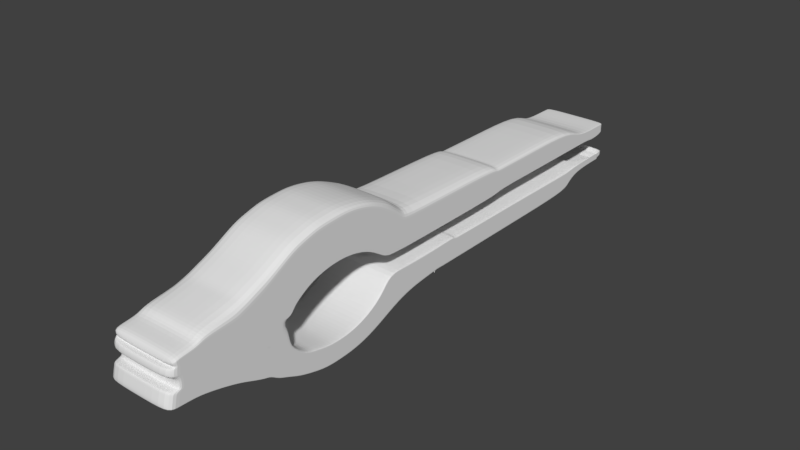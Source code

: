 # Source: relayNude.blend  (saved by Blender 2.79.0; exported with 4.5.12 LTS)
import bpy
from mathutils import Matrix  # noqa: F401  (used for matrix-valued properties, if any)

bpy.ops.wm.read_factory_settings(use_empty=True)
scene = bpy.context.scene
scene.name = 'Scene'

# ---- collections
col_collection_1 = bpy.data.collections.new('Collection 1'); scene.collection.children.link(col_collection_1)

# ---- world
world_world = bpy.data.worlds.new('World'); scene.world = world_world
world_world.color = (0.05088, 0.05088, 0.05088)
world_world.use_sun_shadow = False
world_world.sun_shadow_jitter_overblur = 0.0
world_world.cycles.sampling_method = 'MANUAL'

# ---- meshes
me_cube_005 = bpy.data.meshes.new('Cube.005')
me_cube_005.from_pydata([(0.0, -0.9868, -0.2917), (0.0, -0.955, 0.2722), (0.0, 0.9239, -0.2677), (0.0, 0.9216, 0.275), (0.4994, -0.9868, -0.2917), (0.4994, -0.955, 0.2722), (0.4994, 0.9239, -0.2677), (0.4994, 0.9216, 0.275), (0.0, -0.1185, -0.6327), (0.0, -0.1194, 0.5746), (0.4994, -0.1185, -0.6327), (0.4994, -0.1194, 0.5746), (0.0, -0.6607, -0.6457), (0.4994, -0.6484, 0.7222), (0.0, -0.6484, 0.7222), (0.4994, -0.6607, -0.6457), (0.0, -0.9006, -0.3111), (0.4994, -0.8834, 0.3422), (0.0, -0.8834, 0.3422), (0.4994, -0.9006, -0.3111), (0.0, -0.9621, -0.3217), (0.4994, -0.9463, 0.3223), (0.0, -0.9463, 0.3223), (0.4994, -0.9621, -0.3217), (0.0, 0.296, 0.4895), (0.4994, 0.3861, -0.5679), (0.0, 0.3861, -0.5679), (0.4994, 0.296, 0.4895), (0.0, 0.7106, 0.4928), (0.4994, 0.6888, -0.5582), (0.0, 0.6888, -0.5582), (0.4994, 0.7106, 0.4928), (0.0, 0.7721, 0.2766), (0.4994, 0.7635, -0.3066), (0.0, 0.7635, -0.3066), (0.4994, 0.7721, 0.2766), (0.0, 0.9088, 0.2789), (0.4994, 0.9132, -0.2694), (0.0, 0.9132, -0.2694), (0.4994, 0.9088, 0.2789), (0.0, 0.8969, -0.3092), (0.4994, 0.8854, 0.2803), (0.0, 0.8854, 0.2803), (0.4994, 0.8969, -0.3092), (0.0, -0.9509, -0.07746), (0.0, -0.9626, 0.05989), (0.0, 0.924, 0.1768), (0.0, 0.9316, -0.1983), (0.4994, 0.924, 0.1768), (0.4994, 0.9316, -0.1983), (0.4994, -0.9626, 0.05989), (0.4994, -0.9509, -0.07746), (0.4994, -0.1189, 0.06358), (0.4994, -0.1316, -0.1913), (0.4994, -0.5837, 0.003166), (0.4994, -0.5925, -0.1439), (0.4994, -0.8943, 0.05846), (0.4994, -0.8982, -0.07412), (0.4994, -0.9361, 0.06683), (0.4994, -0.9357, -0.08457), (0.4994, 0.3083, 0.09886), (0.4994, 0.4002, -0.2056), (0.4994, 0.704, 0.1028), (0.4994, 0.6918, -0.2112), (0.4994, 0.7729, 0.1035), (0.4994, 0.7688, -0.1979), (0.4994, 0.9088, 0.142), (0.4994, 0.9132, -0.1951), (0.4994, 0.8854, 0.1016), (0.4994, 0.8968, -0.2007), (0.0, -0.9708, 0.1774), (0.0, 0.9239, 0.2357), (0.4994, 0.9239, 0.2357), (0.4994, -0.9708, 0.1774), (0.4994, -0.1141, 0.2456), (0.4994, -0.6117, 0.3768), (0.4994, -0.8984, 0.1725), (0.4994, -0.9381, 0.1734), (0.4994, 0.3141, 0.2556), (0.4994, 0.7124, 0.2372), (0.4994, 0.7668, 0.2369), (0.4994, 0.9089, 0.237), (0.4994, 0.8854, 0.236), (0.0, 0.2473, -0.5712), (0.4994, 0.2757, 0.5705), (0.0, 0.2757, 0.5705), (0.4994, 0.2473, -0.5712), (0.4994, 0.2616, -0.2113), (0.4994, 0.3001, 0.06931), (0.4994, 0.3119, 0.2085), (0.0, -0.5598, 0.9291), (0.0, -0.473, 1.037), (0.0, -0.3798, 1.066), (0.0, -0.2895, 1.005), (0.0, -0.1942, 0.8341), (0.4994, -0.5647, -0.8779), (0.4994, -0.4617, -0.9936), (0.4994, -0.3693, -0.9934), (0.4994, -0.2466, -0.86), (0.4994, -0.2033, -0.7686), (0.0, -0.2033, -0.7686), (0.0, -0.2466, -0.86), (0.0, -0.3693, -0.9934), (0.0, -0.4617, -0.9936), (0.0, -0.5647, -0.8779), (0.4994, -0.1942, 0.8341), (0.4994, -0.2895, 1.005), (0.4994, -0.3798, 1.066), (0.4994, -0.473, 1.037), (0.4994, -0.5598, 0.9291), (0.4994, -0.2052, -0.1856), (0.4994, -0.2362, -0.4029), (0.4994, -0.356, -0.6616), (0.4994, -0.449, -0.6716), (0.4994, -0.5334, -0.582), (0.4994, -0.2186, 0.08444), (0.4994, -0.3183, 0.3527), (0.4994, -0.3798, 0.3966), (0.4994, -0.4757, 0.3446), (0.4994, -0.5613, 0.139), (0.4994, -0.2196, 0.4403), (0.4994, -0.3136, 0.6561), (0.4994, -0.3653, 0.705), (0.4994, -0.4783, 0.6818), (0.4994, -0.5514, 0.5726), (0.0, 0.9309, -0.2209), (0.0, 0.9274, -0.2443), (0.4994, 0.9309, -0.2209), (0.4994, 0.9274, -0.2443), (0.4994, -0.9782, -0.08033), (0.4994, -0.9875, -0.2385), (0.4994, -0.1272, -0.3385), (0.4994, -0.1229, -0.4856), (0.4994, -0.6516, -0.3067), (0.4994, -0.6648, -0.5623), (0.4994, -0.8993, -0.1371), (0.4994, -0.9, -0.2654), (0.4994, -0.95, -0.1421), (0.4994, -0.955, -0.2536), (0.4994, 0.396, -0.3279), (0.4994, 0.3915, -0.4501), (0.4994, 0.6836, -0.3482), (0.4994, 0.6989, -0.4584), (0.4994, 0.7746, -0.231), (0.4994, 0.7608, -0.2895), (0.4994, 0.9132, -0.2266), (0.4994, 0.9133, -0.2509), (0.4994, 0.8969, -0.2336), (0.4994, 0.8989, -0.2748), (0.0, -0.9875, -0.2385), (0.0, -0.9782, -0.08033), (0.4994, 0.2568, -0.3312), (0.4994, 0.2521, -0.4512), (0.4994, -0.1842, -0.2208), (0.4994, -0.203, -0.6572), (0.4994, -0.2205, -0.4852), (0.4994, -0.2393, -0.7352), (0.4994, -0.3634, -0.7737), (0.4994, -0.3623, -0.9168), (0.4994, -0.4559, -0.782), (0.4994, -0.4592, -0.938), (0.4994, -0.5574, -0.7001), (0.4994, -0.5603, -0.8055), (0.0, 0.923, 0.2167), (0.4994, 0.923, 0.2167), (0.4994, -0.9744, 0.09024), (0.4994, -0.1173, 0.111), (0.4994, -0.5949, 0.08227), (0.4994, -0.8951, 0.1019), (0.4994, -0.9412, 0.09684), (0.4994, 0.3125, 0.1697), (0.4994, 0.7121, 0.2069), (0.4994, 0.7668, 0.214), (0.4994, 0.9086, 0.2145), (0.4994, 0.8852, 0.215), (0.0, -0.9744, 0.09024), (0.4994, 0.2981, 0.1216), (0.4994, -0.2194, 0.1252), (0.4994, -0.3205, 0.4093), (0.4994, -0.3784, 0.448), (0.4994, -0.4809, 0.4096), (0.4994, -0.5693, 0.2076), (0.0, -0.8739, 0.4212), (0.0, -0.7404, 0.5477), (0.4994, -0.844, -0.3647), (0.4994, -0.7088, -0.5633), (0.0, -0.7088, -0.5633), (0.0, -0.844, -0.3647), (0.4994, -0.7404, 0.5477), (0.4994, -0.8739, 0.4212), (0.4994, -0.6612, -0.07164), (0.4994, -0.8353, -0.07539), (0.4994, -0.6627, 0.03554), (0.4994, -0.8343, 0.06458), (0.4994, -0.6607, 0.2042), (0.4994, -0.8506, 0.2021), (0.4994, -0.7078, -0.5343), (0.4994, -0.8451, -0.3172), (0.4994, -0.6635, -0.1327), (0.4994, -0.8371, -0.1373), (0.4994, -0.6617, 0.1251), (0.4994, -0.8358, 0.116), (0.0, 0.924, 0.1768), (0.0, 0.9316, -0.1983), (0.0, -0.1189, 0.06358), (0.0, -0.1316, -0.1913), (0.0, -0.5837, 0.003166), (0.4994, -0.5925, -0.1439), (0.0, 0.3083, 0.09886), (0.0, 0.4002, -0.2056), (0.0, 0.704, 0.1028), (0.0, 0.6918, -0.2112), (0.0, 0.7729, 0.1035), (0.0, 0.7688, -0.1979), (0.0, 0.2616, -0.2113), (0.0, 0.3001, 0.06931), (0.0, -0.2052, -0.1856), (0.0, -0.2362, -0.4029), (0.0, -0.356, -0.6616), (0.0, -0.449, -0.6716), (0.0, -0.5334, -0.582), (0.0, -0.2186, 0.08444), (0.0, -0.3183, 0.3527), (0.0, -0.3798, 0.3966), (0.0, -0.4757, 0.3446), (0.0, -0.5613, 0.139), (0.0, -0.9496, 0.03535), (0.4994, -0.9496, 0.03535), (0.4994, -0.5938, -0.0788), (0.4994, -0.8963, -0.007716), (0.4994, -0.936, 0.005208), (0.4994, -0.6619, -0.01796), (0.4994, -0.8348, -0.005287), (0.2103, -0.5938, -0.0788), (0.0, -0.6069, -0.7756), (0.4994, -0.6069, -0.7756), (0.4994, -0.5755, -0.4139), (0.4994, -0.6115, -0.7132), (0.4994, -0.6127, -0.5215), (0.2107, -0.5755, -0.4139), (0.0, -0.5164, 0.983), (0.4994, -0.5164, 0.983), (0.4994, -0.5205, 0.2651), (0.4994, -0.5148, 0.6272), (0.4994, -0.5255, 0.3319), (0.0, -0.5205, 0.2651), (0.0, -0.9499, 0.1867), (0.0, -0.9599, 0.2147), (0.0, 0.9235, 0.2663), (0.0, 0.9236, 0.2601), (0.4994, 0.9235, 0.2663), (0.4994, 0.9236, 0.2601), (0.4994, -0.9599, 0.2147), (0.4994, -0.9499, 0.1867), (0.4994, -0.1193, 0.4482), (0.4994, -0.1184, 0.3953), (0.4994, -0.6516, 0.5569), (0.4994, -0.6538, 0.4249), (0.4994, -0.8884, 0.2856), (0.4994, -0.8934, 0.2291), (0.4994, -0.9467, 0.2732), (0.4994, -0.9472, 0.224), (0.4994, 0.2981, 0.4244), (0.4994, 0.3062, 0.3795), (0.4994, 0.7095, 0.4278), (0.4994, 0.7295, 0.3099), (0.4994, 0.7652, 0.2681), (0.4994, 0.7649, 0.2647), (0.4994, 0.9086, 0.2675), (0.4994, 0.9087, 0.2632), (0.4994, 0.8854, 0.2696), (0.4994, 0.8854, 0.2637), (0.4994, 0.281, 0.4498), (0.4994, 0.2837, 0.3783), (0.4994, -0.2088, 0.6956), (0.4994, -0.2116, 0.6433), (0.4994, -0.2955, 0.8989), (0.4994, -0.2967, 0.834), (0.4994, -0.3474, 0.9482), (0.4994, -0.3507, 0.8804), (0.4994, -0.4747, 0.9185), (0.4994, -0.4765, 0.8001), (0.4994, -0.557, 0.8103), (0.4994, -0.5542, 0.6914), (0.4994, -0.7082, 0.442), (0.4994, -0.676, 0.3364), (0.4994, -0.8593, 0.3296), (0.4994, -0.8581, 0.2703), (0.4994, -0.5159, 0.8644), (0.4994, -0.5153, 0.7458), (0.0, -0.426, 1.052), (0.4994, -0.426, 1.052), (0.4994, -0.4274, 0.3852), (0.4994, -0.4214, 0.6935), (0.4994, -0.4277, 0.4468), (0.0, -0.4274, 0.3852), (0.4994, -0.4132, 0.8405), (0.4994, -0.4107, 0.9335), (0.0, -0.2419, 0.9196), (0.4994, -0.2419, 0.9196), (0.4994, -0.2628, 0.2428), (0.4994, -0.2648, 0.5751), (0.4994, -0.268, 0.3076), (0.0, -0.2628, 0.2428), (0.4994, -0.2526, 0.7548), (0.4994, -0.2484, 0.8269), (0.0, -0.1676, 0.7419), (0.4994, -0.1676, 0.7419), (0.4994, -0.1832, 0.07703), (0.4994, -0.1839, 0.2556), (0.4994, -0.1831, 0.1202), (0.0, -0.1832, 0.07703), (0.4994, -0.1752, 0.5074), (0.4994, -0.1726, 0.5619), (0.0, -0.1435, 0.6582), (0.4994, -0.1435, 0.6582), (0.4994, -0.1511, 0.07031), (0.4994, -0.1496, 0.2533), (0.4994, -0.1502, 0.1156), (0.0, -0.1511, 0.07031), (0.4994, -0.1496, 0.3967), (0.4994, -0.1424, 0.4432), (0.0, -0.8294, 0.4633), (0.0, -0.7849, 0.5055), (0.4994, -0.7991, -0.4169), (0.4994, -0.7603, -0.4709), (0.0, -0.7603, -0.4709), (0.0, -0.7991, -0.4169), (0.4994, -0.7849, 0.5055), (0.4994, -0.8294, 0.4633), (0.4994, -0.7391, -0.06608), (0.4994, -0.7862, -0.08227), (0.4994, -0.7398, 0.05204), (0.4994, -0.7861, 0.04677), (0.4994, -0.7466, 0.2045), (0.4994, -0.7857, 0.2051), (0.4994, -0.76, -0.4357), (0.4994, -0.7995, -0.3756), (0.4994, -0.7408, -0.1306), (0.4994, -0.7886, -0.1397), (0.4994, -0.7397, 0.1288), (0.4994, -0.7868, 0.1109), (0.4994, -0.7395, -0.006919), (0.4994, -0.7862, -0.01764), (0.4994, -0.7505, 0.2809), (0.4994, -0.8008, 0.2882), (0.4994, -0.75, 0.3436), (0.4994, -0.8004, 0.342), (0.0, -0.6853, 0.6521), (0.4994, -0.6826, -0.607), (0.0, -0.6826, -0.607), (0.4994, -0.6853, 0.6521), (0.4994, -0.6172, -0.1128), (0.4994, -0.6164, -0.00456), (0.4994, -0.6409, 0.2184), (0.4994, -0.6841, -0.5723), (0.4994, -0.6638, -0.2074), (0.4994, -0.6217, 0.09945), (0.4994, -0.6186, -0.02862), (0.4994, -0.6548, 0.3528), (0.4994, -0.6744, 0.5108), (0.4994, -0.6041, 0.8257), (0.4994, -0.5725, 0.07106), (0.4994, -0.5816, 0.4747), (0.0, -0.6041, 0.8257), (0.4994, -0.5821, 0.1449), (0.0, -0.5725, 0.07106), (0.4994, -0.604, 0.5581), (0.4994, -0.6043, 0.6836), (0.4994, -0.3122, -0.9644), (0.0, -0.3122, -0.9644), (0.4994, -0.296, -0.5769), (0.4994, -0.3001, -0.8478), (0.4994, -0.2915, -0.6754), (0.0, -0.296, -0.5769), (0.4994, -0.5144, -0.9455), (0.0, -0.5144, -0.9455), (0.4994, -0.4912, -0.6268), (0.4994, -0.5098, -0.8717), (0.4994, -0.5067, -0.7411), (0.0, -0.4912, -0.6268), (0.4994, -0.415, -0.9963), (0.0, -0.415, -0.9963), (0.4994, -0.4075, -0.682), (0.4994, -0.4133, -0.9344), (0.4994, -0.4125, -0.782), (0.0, -0.4075, -0.682), (0.0, -0.6354, -0.7308), (0.4994, -0.5834, -0.3212), (0.4994, -0.637, -0.667), (0.4994, -0.6367, -0.4091), (0.3161, -0.5834, -0.3212), (0.4994, -0.6354, -0.7308), (0.0, -0.7627, 0.5266), (0.4994, -0.7326, -0.5213), (0.0, -0.7326, -0.5213), (0.4994, -0.7627, 0.5266), (0.4994, -0.6945, -0.07137), (0.4994, -0.6956, 0.04128), (0.4994, -0.7037, 0.2043), (0.4994, -0.7319, -0.4892), (0.4994, -0.6974, -0.1324), (0.4994, -0.695, 0.1244), (0.4994, -0.695, -0.01495), (0.4994, -0.7133, 0.3086), (0.4994, -0.7291, 0.3928), (0.0, -0.9715, -0.07962), (0.0, -0.9624, -0.07867), (0.0, 0.933, -0.2074), (0.0, 0.9318, -0.2152), (0.4994, 0.933, -0.2074), (0.4994, 0.9318, -0.2152), (0.4994, -0.9624, -0.07867), (0.4994, -0.9715, -0.07962), (0.4994, -0.1266, -0.2607), (0.4994, -0.1251, -0.3098), (0.4994, -0.6168, -0.2615), (0.4994, -0.6369, -0.2875), (0.4994, -0.8987, -0.1007), (0.4994, -0.899, -0.1217), (0.4994, -0.9417, -0.1088), (0.4994, -0.9465, -0.128), (0.4994, 0.4001, -0.2656), (0.4994, 0.3983, -0.3049), (0.4994, 0.6849, -0.291), (0.4994, 0.6842, -0.3189), (0.4994, 0.7724, -0.2139), (0.4994, 0.7747, -0.222), (0.4994, 0.9132, -0.2118), (0.4994, 0.9132, -0.2203), (0.4994, 0.8969, -0.2118), (0.4994, 0.8969, -0.2244), (0.4994, 0.2596, -0.2618), (0.4994, 0.258, -0.3018), (0.4994, -0.1964, -0.2004), (0.4994, -0.1894, -0.2121), (0.4994, -0.2296, -0.4376), (0.4994, -0.2244, -0.465), (0.4994, -0.3595, -0.7072), (0.4994, -0.3617, -0.7455), (0.4994, -0.4519, -0.7181), (0.4994, -0.4542, -0.7549), (0.4994, -0.5435, -0.6318), (0.4994, -0.5515, -0.6711), (0.4994, -0.6622, -0.0932), (0.4994, -0.6629, -0.1202), (0.4994, -0.8354, -0.103), (0.4994, -0.837, -0.1212), (0.4994, -0.5912, -0.4593), (0.4994, -0.6036, -0.4951), (0.4994, -0.7398, -0.08964), (0.4994, -0.7404, -0.1168), (0.4994, -0.7867, -0.1078), (0.4994, -0.7884, -0.1248), (0.4994, -0.6358, -0.1846), (0.4994, -0.6488, -0.1997), (0.4994, -0.2941, -0.6184), (0.4994, -0.2926, -0.6513), (0.4994, -0.4977, -0.6749), (0.4994, -0.5029, -0.713), (0.4994, -0.4086, -0.7169), (0.4994, -0.4109, -0.7544), (0.4994, -0.6059, -0.3582), (0.4994, -0.6237, -0.3875), (0.4994, -0.6953, -0.09393), (0.4994, -0.6969, -0.1193), (0.0, 0.03928, -0.5711), (0.0, 0.001197, -0.5658), (0.0, -0.009636, -0.5753), (0.4994, 0.09646, -0.2016), (0.4994, 0.08558, -0.1836), (0.4994, -0.009823, -0.1865), (0.4994, -0.009636, -0.5753), (0.4994, 0.001197, -0.5658), (0.4994, 0.03928, -0.5711), (0.4994, 0.03971, -0.4592), (0.4994, 0.0006322, -0.4605), (0.4994, -0.007664, -0.4779), (0.4994, 0.07483, -0.3341), (0.4994, 0.04819, -0.331), (0.4994, -0.008262, -0.3362), (0.0, 0.09646, -0.2016), (0.0, 0.08558, -0.1836), (0.0, -0.009823, -0.1865), (0.4994, 0.08489, -0.296), (0.4994, 0.07299, -0.2554), (0.4994, -0.005433, -0.3096), (0.4994, 0.09649, -0.2587), (0.4994, 0.08501, -0.2203), (0.4994, -0.005953, -0.2633), (0.4994, 0.4667, 0.4897), (0.4994, 0.3154, 0.4873), (0.0, 0.3154, 0.4873), (0.0, 0.4667, 0.4897), (0.4994, 0.5163, 0.09937), (0.4994, 0.3689, 0.09946), (0.4994, 0.5197, 0.2465), (0.4994, 0.3725, 0.2426), (0.4994, 0.5168, 0.1965), (0.4994, 0.3731, 0.2059), (0.0, 0.5163, 0.09937), (0.0, 0.3689, 0.09946), (0.4994, 0.4855, 0.318), (0.4994, 0.326, 0.344), (0.4994, 0.4727, 0.4191), (0.4994, 0.317, 0.4222), (0.4994, 0.328, 0.4906), (0.0, 0.328, 0.4906), (0.4994, 0.3865, 0.1029), (0.4994, 0.3901, 0.2413), (0.4994, 0.3901, 0.2056), (0.0, 0.3865, 0.1029), (0.4994, 0.3627, 0.3198), (0.4994, 0.3318, 0.4227), (0.0, 0.9237, 0.2532), (0.4994, 0.9237, 0.2532), (0.4994, -0.959, 0.1826), (0.4994, -0.1165, 0.3301), (0.4994, -0.6355, 0.4039), (0.4994, -0.8956, 0.2044), (0.4994, -0.9432, 0.202), (0.4994, 0.3235, 0.3107), (0.4994, 0.7222, 0.2804), (0.4994, 0.7649, 0.2576), (0.4994, 0.9087, 0.2533), (0.4994, 0.8854, 0.2586), (0.4994, 0.2995, 0.315), (0.4994, -0.2151, 0.555), (0.4994, -0.304, 0.7565), (0.4994, -0.3571, 0.8041), (0.4994, -0.4773, 0.7486), (0.4994, -0.553, 0.6397), (0.4994, -0.6694, 0.2789), (0.4994, -0.8548, 0.2406), (0.4994, -0.5151, 0.6942), (0.0, -0.959, 0.1826), (0.4994, -0.4168, 0.7765), (0.4994, -0.2579, 0.6766), (0.4994, -0.179, 0.3978), (0.4994, -0.1577, 0.3325), (0.4994, -0.7488, 0.2476), (0.4994, -0.7942, 0.252), (0.4994, -0.6487, 0.2943), (0.4994, -0.5942, 0.5218), (0.4994, -0.7091, 0.2632), (0.4994, 0.5022, 0.288), (0.4994, 0.3457, 0.2895), (0.4994, 0.3776, 0.2814), (0.4994, 0.8969, -0.3092), (0.0, 0.8969, -0.3092), (0.4994, 0.8989, -0.2748), (0.4994, 0.8969, -0.2244), (0.4994, 0.8969, -0.2336), (0.4994, 0.8968, -0.2007), (0.4994, 0.8969, -0.2118), (0.0, 0.9238, 0.2495), (0.4994, 0.9238, 0.2495), (0.4994, -0.9638, 0.1805), (0.4994, -0.1155, 0.2956), (0.4994, -0.6258, 0.3929), (0.4994, -0.8967, 0.1914), (0.4994, -0.9411, 0.1903), (0.4994, 0.326, 0.2831), (0.4994, 0.7182, 0.2628), (0.4994, 0.7648, 0.2536), (0.4994, 0.9087, 0.248), (0.4994, 0.8853, 0.2521), (0.4994, 0.2995, 0.2812), (0.4994, -0.2169, 0.5081), (0.4994, -0.3079, 0.7155), (0.4994, -0.3604, 0.7636), (0.4994, -0.4777, 0.7213), (0.4994, -0.5523, 0.6123), (0.4994, -0.6658, 0.2484), (0.4994, -0.8531, 0.2249), (0.4994, -0.515, 0.6668), (0.4994, -0.4187, 0.7426), (0.4994, -0.2607, 0.6351), (0.4994, -0.181, 0.3397), (0.4994, -0.1577, 0.2994), (0.4994, -0.7479, 0.23), (0.4994, -0.7907, 0.2328), (0.4994, -0.6455, 0.2633), (0.4994, -0.5891, 0.5026), (0.4994, -0.7069, 0.2392), (0.4994, 0.5093, 0.2711), (0.4994, 0.3566, 0.2704), (0.4994, 0.3827, 0.265), (0.0, -0.9638, 0.1805), (0.0, 0.9238, 0.1893), (0.4994, 0.9238, 0.1893), (0.4994, -0.9688, 0.0759), (0.4994, -0.1181, 0.0886), (0.4994, -0.5896, 0.04489), (0.4994, -0.8947, 0.08135), (0.4994, -0.9388, 0.08266), (0.4994, 0.31, 0.1427), (0.4994, 0.7084, 0.1513), (0.4994, 0.7717, 0.1504), (0.4994, 0.9088, 0.16), (0.4994, 0.8855, 0.1493), (0.4994, 0.2991, 0.09686), (0.4994, -0.219, 0.1059), (0.4994, -0.3195, 0.3825), (0.4994, -0.3791, 0.4237), (0.4994, -0.4784, 0.3789), (0.4994, -0.5655, 0.1751), (0.0, -0.9688, 0.0759), (0.4994, -0.6617, 0.08572), (0.4994, -0.8351, 0.09168), (0.4994, -0.5231, 0.3003), (0.4994, -0.4276, 0.4177), (0.4994, -0.2655, 0.2769), (0.4994, -0.1831, 0.09977), (0.4994, -0.1506, 0.09418), (0.4994, -0.7397, 0.09255), (0.4994, -0.7865, 0.08058), (0.4994, -0.6188, 0.06009), (0.4994, -0.5776, 0.11), (0.4994, -0.6953, 0.08514), (0.4994, 0.5164, 0.1526), (0.4994, 0.3711, 0.1556), (0.4994, 0.3884, 0.1571), (0.0, 0.02011, -0.567), (0.4994, 0.09038, -0.1915), (0.4994, 0.02011, -0.567), (0.4994, 0.02216, -0.4587), (0.4994, 0.05995, -0.3324), (0.0, 0.09038, -0.1915), (0.4994, 0.07824, -0.2733), (0.4994, 0.09007, -0.2372), (0.4994, -0.9829, -0.1594), (0.4994, -0.1251, -0.412), (0.4994, -0.6656, -0.426), (0.4994, -0.8997, -0.2012), (0.4994, -0.9525, -0.1979), (0.4994, 0.3933, -0.3868), (0.4994, 0.686, -0.3951), (0.4994, 0.7653, -0.2694), (0.4994, 0.8969, -0.2525), (0.0, -0.9829, -0.1594), (0.4994, 0.2544, -0.3912), (0.4994, -0.1936, -0.439), (0.4994, -0.2299, -0.6102), (0.4994, -0.3629, -0.8452), (0.4994, -0.4576, -0.86), (0.4994, -0.5589, -0.7528), (0.4994, -0.6857, -0.3285), (0.4994, -0.8403, -0.229), (0.4994, -0.6121, -0.6173), (0.4994, -0.7504, -0.2788), (0.4994, -0.7934, -0.2593), (0.4994, -0.681, -0.3915), (0.4994, -0.2946, -0.7563), (0.4994, -0.5082, -0.8064), (0.4994, -0.4129, -0.8582), (0.4994, -0.6369, -0.538), (0.4994, -0.7142, -0.307), (0.4994, 0.05727, -0.3967), (0.4994, 0.02441, -0.3957), (0.4994, -0.007963, -0.4071), (0.4994, 0.04105, -0.3955), (0.0, -0.9808, -0.1247), (0.4994, -0.9808, -0.1247), (0.4994, -0.126, -0.3797), (0.4994, -0.6646, -0.3316), (0.4994, -0.8995, -0.1731), (0.4994, -0.9514, -0.1734), (0.4994, 0.3945, -0.3609), (0.4994, 0.6863, -0.37), (0.4994, 0.77, -0.2495), (0.4994, 0.8969, -0.2442), (0.4994, 0.2555, -0.3649), (0.4994, -0.1895, -0.3431), (0.4994, -0.2258, -0.5553), (0.4994, -0.3631, -0.8138), (0.4994, -0.4568, -0.8258), (0.4994, -0.5582, -0.7296), (0.4994, -0.676, -0.2382), (0.4994, -0.8382, -0.1903), (0.4994, -0.6124, -0.5753), (0.4994, -0.7462, -0.2099), (0.4994, -0.7907, -0.2082), (0.4994, -0.6725, -0.2994), (0.4994, -0.2933, -0.7208), (0.4994, -0.5075, -0.7777), (0.4994, -0.4128, -0.8248), (0.4994, -0.6368, -0.4814), (0.4994, -0.7065, -0.227), (0.4994, 0.06499, -0.3692), (0.4994, 0.03486, -0.3673), (0.4994, -0.008094, -0.376), (0.4994, 0.04935, -0.3678), (0.4994, 0.05908, -0.5711), (0.0, 0.05908, -0.5711), (0.4994, 0.1122, -0.2025), (0.4994, 0.05992, -0.4585), (0.4994, 0.1109, -0.3363), (0.0, 0.1122, -0.2025), (0.4994, 0.1139, -0.3003), (0.4994, 0.1155, -0.2689), (0.4994, 0.08246, -0.3949), (0.4994, 0.08312, -0.3688), (0.0, 0.9239, 0.1835), (0.4994, 0.9239, 0.1835), (0.4994, -0.9659, 0.06845), (0.4994, -0.1185, 0.07696), (0.4994, -0.5869, 0.02547), (0.4994, -0.8945, 0.0707), (0.4994, -0.9376, 0.07529), (0.4994, 0.3092, 0.1223), (0.4994, 0.7064, 0.1287), (0.4994, 0.7723, 0.1285), (0.4994, 0.9081, 0.1495), (0.4994, 0.8854, 0.1327), (0.4994, 0.2996, 0.08404), (0.4994, -0.2188, 0.09593), (0.4994, -0.3189, 0.3686), (0.4994, -0.3794, 0.4111), (0.4994, -0.4772, 0.3629), (0.4994, -0.5635, 0.1583), (0.4994, -0.6624, 0.06079), (0.4994, -0.8347, 0.07907), (0.4994, -0.5219, 0.2839), (0.4994, -0.4275, 0.4026), (0.4994, -0.2643, 0.261), (0.4994, -0.1832, 0.08919), (0.4994, -0.1508, 0.08307), (0.4994, -0.7398, 0.0737), (0.4994, -0.7863, 0.06485), (0.4994, -0.6172, 0.03965), (0.4994, -0.5752, 0.09189), (0.4994, -0.6954, 0.06473), (0.4994, 0.5164, 0.1278), (0.4994, 0.37, 0.1295), (0.4994, 0.3875, 0.1319), (0.0, -0.9659, 0.06845), (0.0, 0.7149, -0.4703), (0.4994, 0.7149, -0.4703), (0.4994, 0.7187, -0.2066), (0.4994, 0.7239, -0.3859), (0.4994, 0.7154, -0.3072), (0.0, 0.7187, -0.2066), (0.4994, 0.7151, -0.2867), (0.4994, 0.7147, -0.2734), (0.4994, 0.7145, -0.3589), (0.4994, 0.7163, -0.3356), (0.0, -0.6973, -0.5825), (0.4994, -0.7162, 0.5936), (0.4994, -0.6428, -0.1129), (0.4994, -0.6595, 0.02288), (0.4994, -0.652, 0.2105), (0.4994, -0.6974, -0.551), (0.4994, -0.6637, -0.16), (0.4994, -0.6552, 0.1168), (0.4994, -0.6433, -0.03226), (0.4994, -0.6667, 0.3436), (0.4994, -0.6933, 0.4723), (0.0, -0.7162, 0.5936), (0.4994, -0.6973, -0.5825), (0.4994, -0.6568, -0.1496), (0.4994, -0.6506, -0.1334), (0.4994, -0.6603, 0.2856), (0.4994, -0.6569, 0.2549), (0.4994, -0.6571, 0.0857), (0.4994, -0.6836, -0.3562), (0.4994, -0.6745, -0.2651), (0.4994, -0.6593, 0.06097), (0.0, -0.9572, -0.07812), (0.4994, -0.9572, -0.07812), (0.4994, -0.1289, -0.2292), (0.4994, -0.6057, -0.208), (0.4994, -0.8985, -0.08859), (0.4994, -0.939, -0.09779), (0.4994, 0.4002, -0.2383), (0.4994, 0.688, -0.2547), (0.4994, 0.7708, -0.2067), (0.4994, 0.2605, -0.2389), (0.4994, -0.2004, -0.1937), (0.4994, -0.2326, -0.4218), (0.4994, -0.3579, -0.6865), (0.4994, -0.4506, -0.697), (0.4994, -0.5389, -0.6091), (0.4994, -0.6617, -0.0834), (0.4994, -0.8353, -0.09043), (0.4994, -0.5841, -0.4386), (0.4994, -0.7395, -0.07893), (0.4994, -0.7865, -0.09621), (0.4994, -0.6273, -0.152), (0.4994, -0.2949, -0.5996), (0.4994, -0.4948, -0.6531), (0.4994, -0.4081, -0.701), (0.4994, -0.5957, -0.3414), (0.4994, -0.695, -0.08367), (0.4994, 0.09648, -0.2328), (0.4994, 0.08527, -0.2036), (0.4994, -0.007713, -0.2284), (0.4994, 0.8969, -0.2067), (0.4994, 0.09022, -0.2165), (0.4994, 0.114, -0.2387), (0.4994, 0.7165, -0.243), (0.4994, -0.647, -0.1241), (0.4994, -0.9871, -0.2689), (0.4994, -0.1203, -0.5698), (0.4994, -0.6624, -0.6101), (0.4994, -0.9004, -0.2915), (0.4994, -0.9591, -0.2926), (0.4994, 0.3884, -0.5176), (0.4994, 0.6931, -0.5155), (0.4994, 0.7624, -0.2993), (0.4994, 0.8978, -0.2945), (0.4994, 0.2494, -0.5199), (0.4994, -0.2032, -0.721), (0.4994, -0.2435, -0.8067), (0.4994, -0.3663, -0.9607), (0.4994, -0.4606, -0.9699), (0.4994, -0.5629, -0.8469), (0.0, -0.9871, -0.2689), (0.4994, -0.7084, -0.5509), (0.4994, -0.8445, -0.3444), (0.4994, -0.6089, -0.7489), (0.4994, -0.7602, -0.4558), (0.4994, -0.7992, -0.3993), (0.4994, -0.6832, -0.5922), (0.4994, -0.307, -0.9145), (0.4994, -0.5124, -0.914), (0.4994, -0.4143, -0.9698), (0.4994, -0.6361, -0.7036), (0.4994, -0.7323, -0.5076), (0.4994, 0.03947, -0.5233), (0.4994, 0.0009558, -0.5208), (0.4994, -0.008793, -0.5337), (0.4994, 0.02098, -0.5207), (0.4994, 0.05944, -0.5229), (0.4994, 0.7188, -0.4342), (0.4994, -0.6973, -0.5691)], [(47, 203), (202, 46), (473, 626), (356, 665)], [(248, 3, 7, 250), (260, 21, 5, 252), (252, 5, 1, 247), (20, 23, 4, 0), (21, 22, 1, 5), (84, 85, 9, 11), (468, 472, 10, 8), (272, 84, 11, 254), (361, 364, 14, 13), (387, 392, 15, 12), (368, 361, 13, 256), (189, 182, 18, 17), (187, 184, 19, 16), (286, 189, 17, 258), (17, 18, 22, 21), (16, 19, 23, 20), (258, 17, 21, 260), (505, 491, 27, 262), (30, 29, 25, 26), (491, 492, 24, 27), (35, 32, 28, 31), (737, 738, 29, 30), (266, 35, 31, 264), (270, 41, 35, 266), (549, 43, 33, 34), (41, 42, 32, 35), (7, 3, 36, 39), (2, 6, 37, 38), (250, 7, 39, 268), (39, 36, 42, 41), (38, 37, 548, 40), (268, 39, 41, 270), (428, 67, 553, 554), (302, 301, 121, 178), (410, 49, 67, 428), (797, 69, 65, 776), (178, 121, 122, 179), (800, 739, 63, 775), (294, 293, 123, 180), (775, 63, 61, 774), (772, 57, 59, 773), (229, 56, 58, 230), (784, 191, 57, 772), (232, 193, 56, 229), (792, 388, 55, 771), (796, 471, 53, 770), (310, 309, 120, 177), (769, 51, 44, 768), (227, 50, 45, 226), (773, 59, 51, 769), (230, 58, 50, 227), (408, 47, 49, 410), (173, 81, 82, 174), (164, 72, 81, 173), (174, 82, 80, 172), (172, 80, 79, 171), (499, 497, 78, 170), (168, 76, 77, 169), (201, 195, 76, 168), (365, 363, 75, 167), (176, 89, 74, 166), (165, 73, 70, 175), (169, 77, 73, 165), (163, 71, 72, 164), (170, 78, 89, 176), (244, 243, 124, 181), (774, 61, 87, 777), (262, 27, 84, 272), (26, 25, 86, 83), (27, 24, 85, 84), (770, 53, 110, 778), (778, 110, 111, 779), (789, 371, 112, 780), (791, 383, 113, 781), (790, 377, 114, 782), (313, 307, 105, 274), (305, 299, 106, 276), (276, 106, 107, 278), (297, 291, 108, 280), (288, 241, 109, 282), (8, 10, 99, 100), (100, 99, 98, 101), (370, 369, 97, 102), (382, 381, 96, 103), (376, 375, 95, 104), (307, 306, 94, 105), (299, 298, 93, 106), (106, 93, 92, 107), (291, 290, 91, 108), (241, 240, 90, 109), (825, 378, 162, 816), (685, 379, 161, 677), (826, 384, 160, 815), (686, 385, 159, 676), (824, 372, 158, 814), (684, 373, 157, 675), (812, 154, 156, 813), (673, 153, 155, 674), (803, 132, 154, 812), (664, 131, 153, 673), (807, 140, 152, 811), (668, 139, 151, 672), (2, 126, 128, 6), (126, 125, 127, 128), (806, 138, 130, 802), (667, 137, 129, 663), (802, 130, 149, 817), (663, 129, 150, 662), (831, 477, 132, 803), (691, 480, 131, 664), (827, 389, 134, 804), (687, 390, 133, 665), (819, 197, 136, 805), (679, 199, 135, 666), (805, 136, 138, 806), (666, 135, 137, 667), (808, 142, 140, 807), (669, 141, 139, 668), (834, 740, 142, 808), (746, 741, 141, 669), (810, 550, 144, 809), (671, 552, 143, 670), (6, 128, 146, 37), (128, 127, 145, 146), (37, 146, 148, 548), (146, 145, 147, 148), (610, 244, 181, 606), (596, 170, 176, 601), (589, 163, 164, 590), (595, 169, 165, 591), (591, 165, 175, 607), (601, 176, 166, 592), (618, 365, 167, 593), (609, 201, 168, 594), (594, 168, 169, 595), (621, 499, 170, 596), (598, 172, 171, 597), (600, 174, 172, 598), (590, 164, 173, 599), (599, 173, 174, 600), (613, 310, 177, 602), (611, 294, 180, 605), (603, 178, 179, 604), (612, 302, 178, 603), (764, 754, 200, 608), (616, 341, 201, 609), (766, 753, 198, 678), (682, 339, 199, 679), (835, 752, 196, 818), (822, 337, 197, 819), (754, 751, 194, 200), (341, 335, 195, 201), (755, 750, 192, 231), (343, 333, 193, 232), (801, 749, 190, 783), (787, 331, 191, 784), (757, 748, 188, 284), (347, 329, 189, 286), (747, 759, 185, 186), (327, 324, 184, 187), (748, 758, 183, 188), (329, 322, 182, 189), (87, 61, 209, 214), (300, 116, 222, 303), (60, 88, 215, 208), (116, 117, 223, 222), (236, 114, 220, 239), (292, 118, 224, 295), (362, 54, 206, 366), (242, 119, 225, 245), (695, 87, 214, 698), (88, 52, 204, 215), (739, 65, 213, 742), (110, 53, 205, 216), (64, 62, 210, 212), (111, 110, 216, 217), (61, 63, 211, 209), (371, 111, 217, 374), (495, 60, 208, 501), (383, 112, 218, 386), (377, 113, 219, 380), (228, 55, 207, 233), (308, 115, 221, 311), (54, 228, 233, 206), (331, 343, 232, 191), (749, 755, 231, 190), (59, 230, 227, 51), (51, 227, 226, 44), (191, 232, 229, 57), (57, 229, 230, 59), (388, 236, 239, 391), (677, 161, 238, 680), (816, 162, 237, 820), (782, 114, 236, 785), (104, 95, 235, 234), (118, 242, 245, 224), (605, 180, 244, 610), (108, 91, 240, 241), (280, 108, 241, 288), (180, 123, 243, 244), (530, 281, 289, 534), (281, 280, 288, 289), (541, 345, 287, 533), (345, 347, 286, 287), (762, 756, 285, 532), (756, 757, 284, 285), (534, 289, 283, 531), (289, 288, 282, 283), (536, 296, 281, 530), (296, 297, 280, 281), (528, 277, 279, 529), (277, 276, 278, 279), (537, 304, 277, 528), (304, 305, 276, 277), (538, 312, 275, 527), (312, 313, 274, 275), (521, 263, 273, 526), (263, 262, 272, 273), (524, 269, 271, 525), (269, 268, 270, 271), (515, 251, 269, 524), (251, 250, 268, 269), (525, 271, 267, 523), (271, 270, 266, 267), (523, 267, 265, 522), (267, 266, 264, 265), (546, 503, 263, 521), (503, 505, 262, 263), (519, 259, 261, 520), (259, 258, 260, 261), (533, 287, 259, 519), (287, 286, 258, 259), (543, 367, 257, 518), (367, 368, 256, 257), (526, 273, 255, 517), (273, 272, 254, 255), (516, 253, 246, 535), (253, 252, 247, 246), (520, 261, 253, 516), (261, 260, 252, 253), (514, 249, 251, 515), (249, 248, 250, 251), (279, 278, 297, 296), (529, 279, 296, 536), (117, 292, 295, 223), (604, 179, 294, 611), (107, 92, 290, 291), (278, 107, 291, 297), (179, 122, 293, 294), (275, 274, 305, 304), (527, 275, 304, 537), (115, 300, 303, 221), (602, 177, 302, 612), (105, 94, 298, 299), (274, 105, 299, 305), (177, 120, 301, 302), (320, 321, 313, 312), (539, 320, 312, 538), (316, 308, 311, 319), (614, 318, 310, 613), (315, 314, 306, 307), (321, 315, 307, 313), (318, 317, 309, 310), (166, 74, 317, 318), (254, 11, 315, 321), (11, 9, 314, 315), (592, 166, 318, 614), (52, 316, 319, 204), (517, 255, 320, 539), (255, 254, 321, 320), (404, 405, 346, 344), (344, 346, 347, 345), (544, 404, 344, 540), (540, 344, 345, 541), (397, 403, 342, 330), (330, 342, 343, 331), (396, 393, 323, 328), (328, 323, 322, 329), (395, 394, 325, 326), (326, 325, 324, 327), (405, 396, 328, 346), (346, 328, 329, 347), (793, 397, 330, 786), (786, 330, 331, 787), (403, 398, 332, 342), (342, 332, 333, 343), (402, 399, 334, 340), (340, 334, 335, 341), (828, 400, 336, 821), (821, 336, 337, 822), (688, 401, 338, 681), (681, 338, 339, 682), (619, 402, 340, 615), (615, 340, 341, 616), (257, 256, 360, 359), (518, 257, 359, 542), (55, 228, 358, 352), (13, 14, 348, 351), (12, 15, 349, 350), (256, 13, 351, 360), (771, 55, 352, 788), (228, 54, 353, 358), (167, 75, 354, 357), (804, 134, 355, 823), (665, 133, 356, 683), (593, 167, 357, 617), (283, 282, 368, 367), (531, 283, 367, 543), (119, 362, 366, 225), (606, 181, 365, 618), (181, 124, 363, 365), (282, 109, 361, 368), (109, 90, 364, 361), (112, 371, 374, 218), (674, 155, 373, 684), (813, 156, 372, 824), (101, 98, 369, 370), (779, 111, 371, 789), (114, 377, 380, 220), (676, 159, 379, 685), (815, 160, 378, 825), (103, 96, 375, 376), (781, 113, 377, 790), (113, 383, 386, 219), (675, 157, 385, 686), (814, 158, 384, 826), (102, 97, 381, 382), (780, 112, 383, 791), (55, 388, 391, 207), (680, 238, 390, 687), (820, 237, 389, 827), (785, 236, 388, 792), (234, 235, 392, 387), (608, 200, 402, 619), (678, 198, 401, 688), (818, 196, 400, 828), (200, 194, 399, 402), (231, 192, 398, 403), (783, 190, 397, 793), (284, 188, 396, 405), (186, 185, 394, 395), (188, 183, 393, 396), (190, 231, 403, 397), (532, 285, 404, 544), (285, 284, 405, 404), (198, 445, 465, 401), (445, 444, 464, 465), (238, 449, 463, 390), (449, 448, 462, 463), (157, 439, 461, 385), (439, 438, 460, 461), (159, 441, 459, 379), (441, 440, 458, 459), (155, 437, 457, 373), (437, 436, 456, 457), (133, 417, 455, 356), (417, 416, 454, 455), (338, 451, 453, 339), (451, 450, 452, 453), (401, 465, 451, 338), (465, 464, 450, 451), (161, 443, 449, 238), (443, 442, 448, 449), (339, 453, 447, 199), (453, 452, 446, 447), (753, 760, 445, 198), (760, 761, 444, 445), (379, 459, 443, 161), (459, 458, 442, 443), (385, 461, 441, 159), (461, 460, 440, 441), (373, 457, 439, 157), (457, 456, 438, 439), (153, 435, 437, 155), (435, 434, 436, 437), (131, 415, 435, 153), (415, 414, 434, 435), (139, 423, 433, 151), (423, 422, 432, 433), (125, 409, 411, 127), (409, 408, 410, 411), (137, 421, 413, 129), (421, 420, 412, 413), (129, 413, 406, 150), (413, 412, 407, 406), (480, 486, 415, 131), (486, 489, 414, 415), (390, 463, 417, 133), (463, 462, 416, 417), (199, 447, 419, 135), (447, 446, 418, 419), (135, 419, 421, 137), (419, 418, 420, 421), (141, 425, 423, 139), (425, 424, 422, 423), (741, 743, 425, 141), (743, 744, 424, 425), (552, 551, 427, 143), (551, 430, 426, 427), (127, 411, 429, 145), (411, 410, 428, 429), (145, 429, 431, 147), (429, 428, 554, 431), (699, 700, 487, 484), (629, 630, 488, 485), (485, 488, 489, 486), (697, 699, 484, 478), (627, 629, 485, 479), (479, 485, 486, 480), (53, 471, 483, 205), (471, 470, 482, 483), (624, 469, 481, 628), (702, 697, 478, 689), (692, 627, 479, 690), (690, 479, 480, 691), (833, 696, 475, 829), (832, 626, 476, 830), (830, 476, 477, 831), (799, 695, 469, 794), (798, 624, 470, 795), (795, 470, 471, 796), (694, 693, 474, 466), (623, 625, 473, 467), (467, 473, 472, 468), (265, 264, 504, 502), (512, 513, 505, 503), (522, 265, 502, 545), (547, 512, 503, 546), (62, 494, 500, 210), (508, 495, 501, 511), (597, 171, 498, 620), (622, 510, 499, 621), (171, 79, 496, 498), (510, 509, 497, 499), (31, 28, 493, 490), (506, 507, 492, 491), (264, 31, 490, 504), (513, 506, 491, 505), (504, 490, 506, 513), (490, 493, 507, 506), (498, 496, 509, 510), (620, 498, 510, 622), (494, 508, 511, 500), (545, 502, 512, 547), (502, 504, 513, 512), (585, 545, 547, 587), (587, 547, 546, 586), (563, 522, 545, 585), (573, 532, 544, 584), (572, 531, 543, 583), (559, 518, 542, 582), (580, 540, 541, 581), (584, 544, 540, 580), (558, 517, 539, 579), (579, 539, 538, 578), (568, 527, 537, 577), (570, 529, 536, 576), (555, 514, 515, 556), (561, 520, 516, 557), (557, 516, 535, 588), (567, 526, 517, 558), (583, 543, 518, 559), (574, 533, 519, 560), (560, 519, 520, 561), (586, 546, 521, 562), (564, 523, 522, 563), (566, 525, 523, 564), (556, 515, 524, 565), (565, 524, 525, 566), (562, 521, 526, 567), (578, 538, 527, 568), (577, 537, 528, 569), (569, 528, 529, 570), (576, 536, 530, 571), (575, 534, 531, 572), (763, 762, 532, 573), (581, 541, 533, 574), (571, 530, 534, 575), (123, 571, 575, 243), (335, 581, 574, 195), (751, 763, 573, 194), (243, 575, 572, 124), (293, 576, 571, 123), (121, 569, 570, 122), (301, 577, 569, 121), (309, 578, 568, 120), (78, 562, 567, 89), (81, 565, 566, 82), (72, 556, 565, 81), (82, 566, 564, 80), (80, 564, 563, 79), (497, 586, 562, 78), (76, 560, 561, 77), (195, 574, 560, 76), (363, 583, 559, 75), (89, 567, 558, 74), (73, 557, 588, 70), (77, 561, 557, 73), (71, 555, 556, 72), (122, 570, 576, 293), (120, 568, 577, 301), (317, 579, 578, 309), (74, 558, 579, 317), (399, 584, 580, 334), (334, 580, 581, 335), (75, 559, 582, 354), (124, 572, 583, 363), (194, 573, 584, 399), (79, 563, 585, 496), (509, 587, 586, 497), (496, 585, 587, 509), (733, 620, 622, 735), (735, 622, 621, 734), (711, 597, 620, 733), (721, 608, 619, 732), (720, 606, 618, 731), (707, 593, 617, 730), (728, 615, 616, 729), (732, 619, 615, 728), (706, 592, 614, 727), (727, 614, 613, 726), (716, 602, 612, 725), (718, 604, 611, 724), (719, 605, 610, 723), (729, 616, 609, 722), (767, 764, 608, 721), (725, 612, 603, 717), (717, 603, 604, 718), (724, 611, 605, 719), (726, 613, 602, 716), (713, 599, 600, 714), (704, 590, 599, 713), (714, 600, 598, 712), (712, 598, 597, 711), (734, 621, 596, 710), (708, 594, 595, 709), (722, 609, 594, 708), (731, 618, 593, 707), (715, 601, 592, 706), (705, 591, 607, 736), (709, 595, 591, 705), (703, 589, 590, 704), (710, 596, 601, 715), (723, 610, 606, 720), (466, 474, 625, 623), (794, 469, 624, 798), (829, 475, 626, 832), (689, 478, 627, 692), (470, 624, 628, 482), (478, 484, 629, 627), (484, 487, 630, 629), (475, 658, 661, 626), (476, 659, 660, 477), (626, 661, 659, 476), (696, 701, 658, 475), (196, 647, 657, 400), (237, 649, 656, 389), (158, 644, 655, 384), (160, 645, 654, 378), (156, 643, 653, 372), (134, 633, 652, 355), (336, 650, 651, 337), (400, 657, 650, 336), (162, 646, 649, 237), (337, 651, 648, 197), (752, 765, 647, 196), (550, 639, 638, 144), (740, 745, 637, 142), (142, 637, 636, 140), (136, 634, 635, 138), (197, 648, 634, 136), (389, 656, 633, 134), (477, 660, 632, 132), (130, 631, 640, 149), (138, 635, 631, 130), (140, 636, 641, 152), (132, 632, 642, 154), (154, 642, 643, 156), (372, 653, 644, 158), (384, 655, 645, 160), (378, 654, 646, 162), (658, 689, 692, 661), (659, 690, 691, 660), (661, 692, 690, 659), (701, 702, 689, 658), (647, 678, 688, 657), (649, 680, 687, 656), (644, 675, 686, 655), (645, 676, 685, 654), (643, 674, 684, 653), (633, 665, 683, 652), (650, 681, 682, 651), (657, 688, 681, 650), (646, 677, 680, 649), (651, 682, 679, 648), (765, 766, 678, 647), (639, 671, 670, 638), (745, 746, 669, 637), (637, 669, 668, 636), (634, 666, 667, 635), (648, 679, 666, 634), (656, 687, 665, 633), (660, 691, 664, 632), (631, 663, 662, 640), (635, 667, 663, 631), (636, 668, 672, 641), (632, 664, 673, 642), (642, 673, 674, 643), (653, 684, 675, 644), (655, 686, 676, 645), (654, 685, 677, 646), (641, 672, 702, 701), (152, 641, 701, 696), (83, 86, 693, 694), (777, 87, 695, 799), (811, 152, 696, 833), (672, 151, 697, 702), (151, 433, 699, 697), (433, 432, 700, 699), (469, 695, 698, 481), (242, 723, 720, 119), (60, 710, 715, 88), (46, 703, 704, 48), (58, 709, 705, 50), (50, 705, 736, 45), (88, 715, 706, 52), (362, 731, 707, 54), (193, 722, 708, 56), (56, 708, 709, 58), (495, 734, 710, 60), (64, 712, 711, 62), (68, 714, 712, 64), (48, 704, 713, 66), (66, 713, 714, 68), (308, 726, 716, 115), (292, 724, 719, 118), (116, 717, 718, 117), (300, 725, 717, 116), (750, 767, 721, 192), (333, 729, 722, 193), (118, 719, 723, 242), (117, 718, 724, 292), (115, 716, 725, 300), (316, 727, 726, 308), (52, 706, 727, 316), (398, 732, 728, 332), (332, 728, 729, 333), (54, 707, 730, 353), (119, 720, 731, 362), (192, 721, 732, 398), (62, 711, 733, 494), (508, 735, 734, 495), (494, 733, 735, 508), (638, 670, 746, 745), (144, 638, 745, 740), (427, 426, 744, 743), (143, 427, 743, 741), (63, 739, 742, 211), (670, 143, 741, 746), (809, 144, 740, 834), (776, 65, 739, 800), (34, 33, 738, 737), (353, 730, 767, 750), (652, 683, 766, 765), (355, 652, 765, 752), (730, 617, 764, 767), (354, 582, 763, 751), (582, 542, 762, 763), (455, 454, 761, 760), (356, 455, 760, 753), (359, 360, 757, 756), (542, 359, 756, 762), (352, 358, 755, 749), (351, 348, 758, 748), (350, 349, 759, 747), (360, 351, 748, 757), (788, 352, 749, 801), (358, 353, 750, 755), (357, 354, 751, 754), (823, 355, 752, 835), (683, 356, 753, 766), (617, 357, 754, 764), (454, 788, 801, 761), (426, 776, 800, 744), (432, 777, 799, 700), (487, 794, 798, 630), (488, 795, 796, 489), (630, 798, 795, 488), (700, 799, 794, 487), (444, 783, 793, 464), (448, 785, 792, 462), (438, 780, 791, 460), (440, 781, 790, 458), (436, 779, 789, 456), (416, 771, 788, 454), (450, 786, 787, 452), (464, 793, 786, 450), (442, 782, 785, 448), (452, 787, 784, 446), (761, 801, 783, 444), (458, 790, 782, 442), (460, 791, 781, 440), (456, 789, 780, 438), (434, 778, 779, 436), (414, 770, 778, 434), (422, 774, 777, 432), (420, 773, 769, 412), (412, 769, 768, 407), (489, 796, 770, 414), (462, 792, 771, 416), (446, 784, 772, 418), (418, 772, 773, 420), (424, 775, 774, 422), (744, 800, 775, 424), (430, 797, 776, 426), (349, 823, 835, 759), (33, 809, 834, 738), (86, 811, 833, 693), (474, 829, 832, 625), (473, 830, 831, 472), (625, 832, 830, 473), (693, 833, 829, 474), (185, 818, 828, 394), (235, 820, 827, 392), (97, 814, 826, 381), (96, 815, 825, 375), (98, 813, 824, 369), (15, 804, 823, 349), (325, 821, 822, 324), (394, 828, 821, 325), (95, 816, 820, 235), (324, 822, 819, 184), (759, 835, 818, 185), (43, 810, 809, 33), (738, 834, 808, 29), (29, 808, 807, 25), (19, 805, 806, 23), (184, 819, 805, 19), (392, 827, 804, 15), (472, 831, 803, 10), (4, 802, 817, 0), (23, 806, 802, 4), (25, 807, 811, 86), (10, 803, 812, 99), (99, 812, 813, 98), (369, 824, 814, 97), (381, 826, 815, 96), (375, 825, 816, 95)])
me_cube_005.use_remesh_preserve_volume = False
me_cube_005.use_remesh_preserve_attributes = False
me_cube_005.use_mirror_vertex_groups = False
me_cube_005.update()

# ---- objects
ob_cube = bpy.data.objects.new('Cube', me_cube_005)

# ---- transforms, parenting, visibility, modifiers, constraints
ob_cube.location = (9.419, 0.3562, -0.3869)
ob_cube.scale = (1.0, 4.588, 1.0)
ob_cube.lineart.crease_threshold = 0.0
_m = ob_cube.modifiers.new('Mirror', 'MIRROR')
_m.use_clip = True
_m = ob_cube.modifiers.new('Subsurf', 'SUBSURF')
_m.uv_smooth = 'PRESERVE_CORNERS'
_m.quality = 2
_m.show_only_control_edges = False

# ---- collection membership
col_collection_1.objects.link(ob_cube)

# ---- scene / render settings (as saved in the file)
scene.frame_start = 1; scene.frame_end = 250; scene.frame_set(1)
scene.render.engine = 'BLENDER_EEVEE_NEXT'
scene.render.resolution_percentage = 50
scene.render.dither_intensity = 0.0
scene.cycles.use_denoising = False
scene.cycles.samples = 128
scene.cycles.sampling_pattern = 'TABULATED_SOBOL'
scene.cycles.use_adaptive_sampling = False
scene.cycles.use_light_tree = False
scene.cycles.blur_glossy = 0.0
scene.cycles.sample_clamp_indirect = 0.0
scene.view_settings.view_transform = 'Standard'
bpy.context.view_layer.update()

# ---- added for rendering (the .blend has no active camera and no usable light): camera, sun
cam_auto = bpy.data.cameras.new('AutoCamera')
cam_auto.lens = 50.0
cam_auto.sensor_width = 36.0
cam_auto.clip_end = 1000.0
ob_auto_camera = bpy.data.objects.new('AutoCamera', cam_auto)
scene.collection.objects.link(ob_auto_camera)
ob_auto_camera.location = (17.8422, -9.87683, 6.38657)
ob_auto_camera.rotation_euler = (1.09748, -7.21219e-08, 0.694738)
scene.camera = ob_auto_camera
light_auto_sun = bpy.data.lights.new('AutoSun', 'SUN')
light_auto_sun.energy = 3.0
light_auto_sun.angle = 0.0523599
ob_auto_sun = bpy.data.objects.new('AutoSun', light_auto_sun)
scene.collection.objects.link(ob_auto_sun)
ob_auto_sun.rotation_euler = (0.872665, 0.174533, 0.523599)
bpy.context.view_layer.update()
